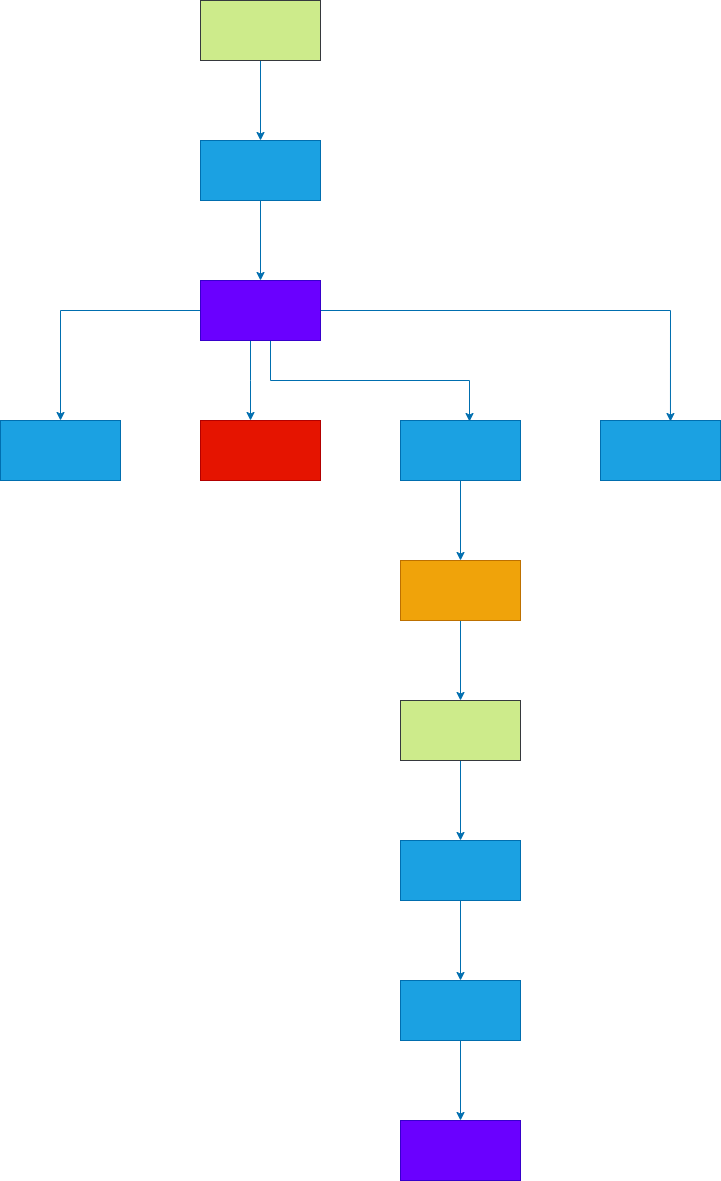

The diagram above was exported from draw.io. Its source (the exported page's mxGraphModel, read from the mxfile embedded in the PNG):
<mxGraphModel dx="695" dy="778" grid="1" gridSize="10" guides="1" tooltips="1" connect="1" arrows="1" fold="1" page="1" pageScale="1" pageWidth="850" pageHeight="1100" math="0" shadow="0">
  <root>
    <mxCell id="0" />
    <mxCell id="1" parent="0" />
    <mxCell id="JXcIEigiSH1uvm2LUAu4-3" value="" style="edgeStyle=orthogonalEdgeStyle;rounded=0;orthogonalLoop=1;jettySize=auto;html=1;fillColor=#1ba1e2;strokeColor=#006EAF;" edge="1" parent="1" source="JXcIEigiSH1uvm2LUAu4-1" target="JXcIEigiSH1uvm2LUAu4-2">
      <mxGeometry relative="1" as="geometry" />
    </mxCell>
    <mxCell id="JXcIEigiSH1uvm2LUAu4-1" value="" style="rounded=0;whiteSpace=wrap;html=1;fillColor=#cdeb8b;strokeColor=#36393d;" vertex="1" parent="1">
      <mxGeometry x="340" y="80" width="120" height="60" as="geometry" />
    </mxCell>
    <mxCell id="JXcIEigiSH1uvm2LUAu4-5" value="" style="edgeStyle=orthogonalEdgeStyle;rounded=0;orthogonalLoop=1;jettySize=auto;html=1;fillColor=#1ba1e2;strokeColor=#006EAF;" edge="1" parent="1" source="JXcIEigiSH1uvm2LUAu4-2" target="JXcIEigiSH1uvm2LUAu4-4">
      <mxGeometry relative="1" as="geometry" />
    </mxCell>
    <mxCell id="JXcIEigiSH1uvm2LUAu4-2" value="" style="rounded=0;whiteSpace=wrap;html=1;fillColor=#1ba1e2;fontColor=#ffffff;strokeColor=#006EAF;" vertex="1" parent="1">
      <mxGeometry x="340" y="220" width="120" height="60" as="geometry" />
    </mxCell>
    <mxCell id="JXcIEigiSH1uvm2LUAu4-18" style="edgeStyle=orthogonalEdgeStyle;rounded=0;orthogonalLoop=1;jettySize=auto;html=1;fillColor=#1ba1e2;strokeColor=#006EAF;" edge="1" parent="1" source="JXcIEigiSH1uvm2LUAu4-4" target="JXcIEigiSH1uvm2LUAu4-8">
      <mxGeometry relative="1" as="geometry" />
    </mxCell>
    <mxCell id="JXcIEigiSH1uvm2LUAu4-20" style="edgeStyle=orthogonalEdgeStyle;rounded=0;orthogonalLoop=1;jettySize=auto;html=1;entryX=0.583;entryY=0.017;entryDx=0;entryDy=0;entryPerimeter=0;fillColor=#1ba1e2;strokeColor=#006EAF;" edge="1" parent="1" source="JXcIEigiSH1uvm2LUAu4-4" target="JXcIEigiSH1uvm2LUAu4-22">
      <mxGeometry relative="1" as="geometry">
        <mxPoint x="810" y="510" as="targetPoint" />
        <mxPoint x="670" y="410" as="sourcePoint" />
      </mxGeometry>
    </mxCell>
    <mxCell id="JXcIEigiSH1uvm2LUAu4-21" value="" style="edgeStyle=orthogonalEdgeStyle;rounded=0;orthogonalLoop=1;jettySize=auto;html=1;fillColor=#1ba1e2;strokeColor=#006EAF;" edge="1" parent="1" source="JXcIEigiSH1uvm2LUAu4-4" target="JXcIEigiSH1uvm2LUAu4-6">
      <mxGeometry relative="1" as="geometry">
        <Array as="points">
          <mxPoint x="390" y="460" />
          <mxPoint x="390" y="460" />
        </Array>
      </mxGeometry>
    </mxCell>
    <mxCell id="JXcIEigiSH1uvm2LUAu4-26" value="" style="edgeStyle=orthogonalEdgeStyle;rounded=0;orthogonalLoop=1;jettySize=auto;html=1;entryX=0.575;entryY=0.017;entryDx=0;entryDy=0;entryPerimeter=0;fillColor=#1ba1e2;strokeColor=#006EAF;" edge="1" parent="1" source="JXcIEigiSH1uvm2LUAu4-4" target="JXcIEigiSH1uvm2LUAu4-12">
      <mxGeometry relative="1" as="geometry">
        <Array as="points">
          <mxPoint x="410" y="460" />
          <mxPoint x="609" y="460" />
        </Array>
      </mxGeometry>
    </mxCell>
    <mxCell id="JXcIEigiSH1uvm2LUAu4-4" value="" style="rounded=0;whiteSpace=wrap;html=1;fillColor=#6a00ff;fontColor=#ffffff;strokeColor=#3700CC;" vertex="1" parent="1">
      <mxGeometry x="340" y="360" width="120" height="60" as="geometry" />
    </mxCell>
    <mxCell id="JXcIEigiSH1uvm2LUAu4-6" value="" style="rounded=0;whiteSpace=wrap;html=1;fillColor=#e51400;fontColor=#ffffff;strokeColor=#B20000;" vertex="1" parent="1">
      <mxGeometry x="340" y="500" width="120" height="60" as="geometry" />
    </mxCell>
    <mxCell id="JXcIEigiSH1uvm2LUAu4-8" value="" style="rounded=0;whiteSpace=wrap;html=1;fillColor=#1ba1e2;fontColor=#ffffff;strokeColor=#006EAF;" vertex="1" parent="1">
      <mxGeometry x="140" y="500" width="120" height="60" as="geometry" />
    </mxCell>
    <mxCell id="JXcIEigiSH1uvm2LUAu4-28" value="" style="edgeStyle=orthogonalEdgeStyle;rounded=0;orthogonalLoop=1;jettySize=auto;html=1;fillColor=#1ba1e2;strokeColor=#006EAF;" edge="1" parent="1" source="JXcIEigiSH1uvm2LUAu4-12" target="JXcIEigiSH1uvm2LUAu4-27">
      <mxGeometry relative="1" as="geometry" />
    </mxCell>
    <mxCell id="JXcIEigiSH1uvm2LUAu4-12" value="" style="rounded=0;whiteSpace=wrap;html=1;fillColor=#1ba1e2;fontColor=#ffffff;strokeColor=#006EAF;" vertex="1" parent="1">
      <mxGeometry x="540" y="500" width="120" height="60" as="geometry" />
    </mxCell>
    <mxCell id="JXcIEigiSH1uvm2LUAu4-22" value="" style="rounded=0;whiteSpace=wrap;html=1;fillColor=#1ba1e2;fontColor=#ffffff;strokeColor=#006EAF;" vertex="1" parent="1">
      <mxGeometry x="740" y="500" width="120" height="60" as="geometry" />
    </mxCell>
    <mxCell id="JXcIEigiSH1uvm2LUAu4-30" value="" style="edgeStyle=orthogonalEdgeStyle;rounded=0;orthogonalLoop=1;jettySize=auto;html=1;fillColor=#1ba1e2;strokeColor=#006EAF;" edge="1" parent="1" source="JXcIEigiSH1uvm2LUAu4-27" target="JXcIEigiSH1uvm2LUAu4-29">
      <mxGeometry relative="1" as="geometry" />
    </mxCell>
    <mxCell id="JXcIEigiSH1uvm2LUAu4-27" value="" style="rounded=0;whiteSpace=wrap;html=1;fillColor=#f0a30a;fontColor=#000000;strokeColor=#BD7000;" vertex="1" parent="1">
      <mxGeometry x="540" y="640" width="120" height="60" as="geometry" />
    </mxCell>
    <mxCell id="JXcIEigiSH1uvm2LUAu4-32" value="" style="edgeStyle=orthogonalEdgeStyle;rounded=0;orthogonalLoop=1;jettySize=auto;html=1;fillColor=#1ba1e2;strokeColor=#006EAF;" edge="1" parent="1" source="JXcIEigiSH1uvm2LUAu4-29" target="JXcIEigiSH1uvm2LUAu4-31">
      <mxGeometry relative="1" as="geometry" />
    </mxCell>
    <mxCell id="JXcIEigiSH1uvm2LUAu4-29" value="" style="rounded=0;whiteSpace=wrap;html=1;fillColor=#cdeb8b;strokeColor=#36393d;" vertex="1" parent="1">
      <mxGeometry x="540" y="780" width="120" height="60" as="geometry" />
    </mxCell>
    <mxCell id="JXcIEigiSH1uvm2LUAu4-34" value="" style="edgeStyle=orthogonalEdgeStyle;rounded=0;orthogonalLoop=1;jettySize=auto;html=1;fillColor=#1ba1e2;strokeColor=#006EAF;" edge="1" parent="1" source="JXcIEigiSH1uvm2LUAu4-31" target="JXcIEigiSH1uvm2LUAu4-33">
      <mxGeometry relative="1" as="geometry" />
    </mxCell>
    <mxCell id="JXcIEigiSH1uvm2LUAu4-31" value="" style="rounded=0;whiteSpace=wrap;html=1;fillColor=#1ba1e2;fontColor=#ffffff;strokeColor=#006EAF;" vertex="1" parent="1">
      <mxGeometry x="540" y="920" width="120" height="60" as="geometry" />
    </mxCell>
    <mxCell id="JXcIEigiSH1uvm2LUAu4-36" value="" style="edgeStyle=orthogonalEdgeStyle;rounded=0;orthogonalLoop=1;jettySize=auto;html=1;fillColor=#1ba1e2;strokeColor=#006EAF;" edge="1" parent="1" source="JXcIEigiSH1uvm2LUAu4-33" target="JXcIEigiSH1uvm2LUAu4-35">
      <mxGeometry relative="1" as="geometry" />
    </mxCell>
    <mxCell id="JXcIEigiSH1uvm2LUAu4-33" value="" style="rounded=0;whiteSpace=wrap;html=1;fillColor=#1ba1e2;fontColor=#ffffff;strokeColor=#006EAF;" vertex="1" parent="1">
      <mxGeometry x="540" y="1060" width="120" height="60" as="geometry" />
    </mxCell>
    <mxCell id="JXcIEigiSH1uvm2LUAu4-35" value="" style="rounded=0;whiteSpace=wrap;html=1;fillColor=#6a00ff;fontColor=#ffffff;strokeColor=#3700CC;" vertex="1" parent="1">
      <mxGeometry x="540" y="1200" width="120" height="60" as="geometry" />
    </mxCell>
  </root>
</mxGraphModel>